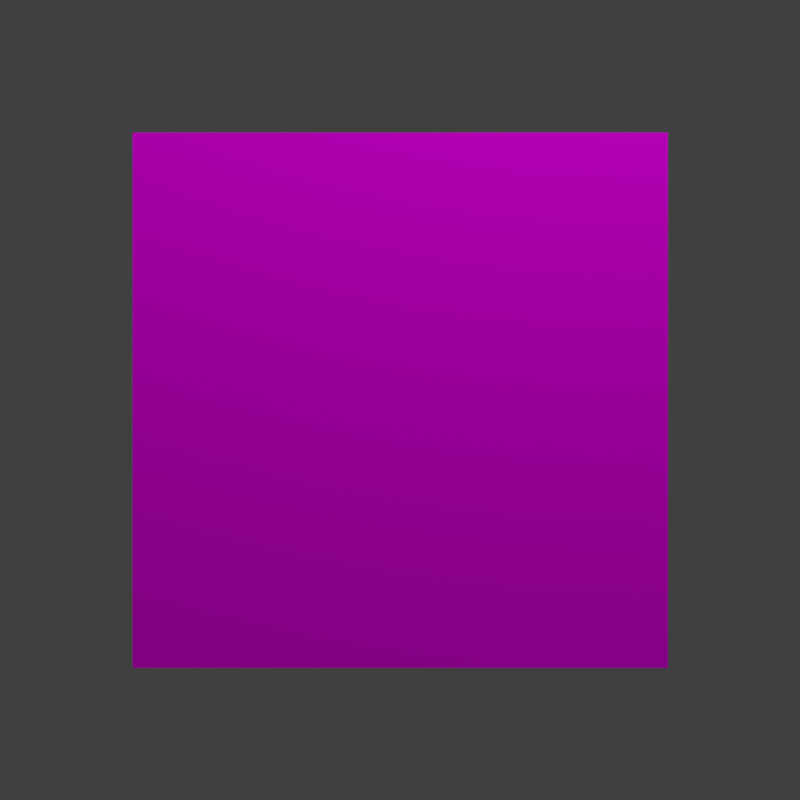 # Source: soggycube.blend  (saved by Blender 5.0.119; exported with 4.5.12 LTS)
import bpy
from mathutils import Matrix  # noqa: F401  (used for matrix-valued properties, if any)

bpy.ops.wm.read_factory_settings(use_empty=True)
scene = bpy.context.scene
scene.name = 'Scene'

# ---- collections
col_collection = bpy.data.collections.new('Collection'); scene.collection.children.link(col_collection)

# ---- images (referenced by path relative to the original .blend; pixels are not part of the script)
import os
ASSET_DIR = os.environ.get("B2B_ASSET_DIR", "")  # directory of the original .blend (textures are referenced by path, not embedded)
HERE = os.path.dirname(os.path.abspath(__file__))  # packed textures are extracted next to this script under _unpacked/

def load_image(name, relpath, width, height, colorspace="sRGB"):
    """Load a texture the original file referenced (path relative to the .blend, or extracted next to this script)."""
    p = next((c for c in (os.path.join(HERE, relpath), os.path.join(ASSET_DIR, relpath)) if relpath and os.path.exists(c)), "")
    if p:
        img = bpy.data.images.load(p, check_existing=True)
        img.name = name
    else:  # same state as the original file: an image datablock whose file is absent (Cycles renders it pink)
        img = bpy.data.images.new(name, width, height)
        img.source = "FILE"
        img.filepath = "//" + (relpath or name)
    img.colorspace_settings.name = colorspace
    return img
img_soggycat_jpg = load_image('soggycat.jpg', 'soggycat.jpg', 1024, 1024, 'sRGB')

# ---- materials (node trees are filled in below, after node groups)
mat_material = bpy.data.materials.new('Material')
mat_material.alpha_threshold = 0.0
mat_material.use_backface_culling_lightprobe_volume = False
mat_material.roughness = 0.5
mat_material.line_color = (0.0, 0.0, 0.0, 1.0)

# ---- material node trees
mat_material.use_nodes = True; mat_material.node_tree.nodes.clear()
_N = mat_material.node_tree.nodes; _L = mat_material.node_tree.links
n0 = _N.new('ShaderNodeOutputMaterial'); n0.name = 'Material Output'; n0.location = (200, 100)
n1 = _N.new('ShaderNodeBsdfPrincipled'); n1.name = 'Principled BSDF'; n1.location = (-90, 100)
n1.inputs[2].default_value = 1.0
n1.inputs[3].default_value = 1.0
n2 = _N.new('ShaderNodeTexImage'); n2.name = 'Image Texture'; n2.location = (-454, 103)
n2.image = img_soggycat_jpg
_L.new(n1.outputs[0], n0.inputs[0])
_L.new(n2.outputs[0], n1.inputs[0])
n0.is_active_output = True

# ---- world
world_world = bpy.data.worlds.new('World'); scene.world = world_world
world_world.use_nodes = True; world_world.node_tree.nodes.clear()
_N = world_world.node_tree.nodes; _L = world_world.node_tree.links
n0 = _N.new('ShaderNodeOutputWorld'); n0.name = 'World Output'; n0.location = (200, 100)
n1 = _N.new('ShaderNodeBackground'); n1.name = 'Background'; n1.location = (-200, 100)
n1.inputs[0].default_value = (0.05088, 0.05088, 0.05088, 1.0)
_L.new(n1.outputs[0], n0.inputs[0])
n0.is_active_output = True
world_world.color = (0.05088, 0.05088, 0.05088)
world_world.sun_shadow_jitter_overblur = 0.0

# ---- cameras
cam_camera = bpy.data.cameras.new('Camera')
cam_camera.clip_end = 100.0
cam_camera.ortho_scale = 7.314

# ---- lights
light_light = bpy.data.lights.new('Light', 'POINT')
light_light.energy = 1000.0
light_light.shadow_soft_size = 0.1

# ---- meshes
me_cube = bpy.data.meshes.new('Cube')
me_cube.from_pydata([(1.0, 1.0, 1.0), (1.0, 1.0, -1.0), (1.0, -1.0, 1.0), (1.0, -1.0, -1.0), (-1.0, 1.0, 1.0), (-1.0, 1.0, -1.0), (-1.0, -1.0, 1.0), (-1.0, -1.0, -1.0)], [], [(0, 4, 6, 2), (3, 2, 6, 7), (7, 6, 4, 5), (5, 1, 3, 7), (1, 0, 2, 3), (5, 4, 0, 1)])
_uv = me_cube.uv_layers.new(name='UVMap')
_uv.uv.foreach_set('vector', [1.0, 0.9912, 0.0, 0.9912, 0.0, 0.05567, 1.0, 0.05567, 1.0, 0.05567, 1.0, 0.9912, 0.0, 0.9912, 0.0, 0.05567, 0.0, 0.05567, 0.0, 0.9912, 1.0, 0.9912, 1.0, 0.05567, 0.0, 0.9912, 1.0, 0.9912, 1.0, 0.05567, 0.0, 0.05567, 1.0, 0.05567, 1.0, 0.9912, 0.0, 0.9912, 0.0, 0.05567, 0.0, 0.05567, 0.0, 0.9912, 1.0, 0.9912, 1.0, 0.05567])
me_cube.materials.append(mat_material)
me_cube.use_mirror_vertex_groups = False
me_cube.update()

# ---- objects
ob_cube = bpy.data.objects.new('Cube', me_cube)
ob_light = bpy.data.objects.new('Light', light_light)
ob_camera = bpy.data.objects.new('Camera', cam_camera)

# ---- transforms, parenting, visibility, modifiers, constraints
ob_cube.location = (0.0, 0.0, 0.0)
ob_cube.lock_rotations_4d = False
ob_cube.empty_display_type = 'ARROWS'
ob_cube.lineart.crease_threshold = 0.0
ob_light.location = (4.076, 1.005, 5.904)
ob_light.rotation_euler = (0.6503, 0.05522, 1.866)
ob_light.lock_rotations_4d = False
ob_light.empty_display_type = 'ARROWS'
ob_light.color = (0.0, 0.0, 0.0, 0.0)
ob_light.lineart.crease_threshold = 0.0
ob_camera.location = (5.15, 0.0, 0.0)
ob_camera.rotation_euler = (1.571, 0.0, 1.571)
ob_camera.lock_rotations_4d = False
ob_camera.empty_display_type = 'ARROWS'
ob_camera.color = (0.0, 0.0, 0.0, 0.0)
ob_camera.display_type = 'WIRE'
ob_camera.lineart.crease_threshold = 0.0

# ---- collection membership
col_collection.objects.link(ob_cube)
col_collection.objects.link(ob_light)
col_collection.objects.link(ob_camera)

# ---- scene / render settings (as saved in the file)
scene.camera = ob_camera
scene.frame_start = 1; scene.frame_end = 48; scene.frame_set(1)
scene.render.engine = 'BLENDER_EEVEE_NEXT'
scene.render.resolution_x = 128
scene.render.resolution_y = 128
scene.render.film_transparent = True
scene.render.motion_blur_shutter = 0.4982
scene.render.bake_bias = 0.0
scene.render.bake_samples = 0
scene.cycles.sampling_pattern = 'TABULATED_SOBOL'
scene.eevee.taa_samples = 1
scene.eevee.taa_render_samples = 1
scene.eevee.use_taa_reprojection = False
scene.eevee.use_volume_custom_range = False
scene.eevee.motion_blur_steps = 8
scene.view_settings.view_transform = 'Standard'
bpy.context.view_layer.update()
